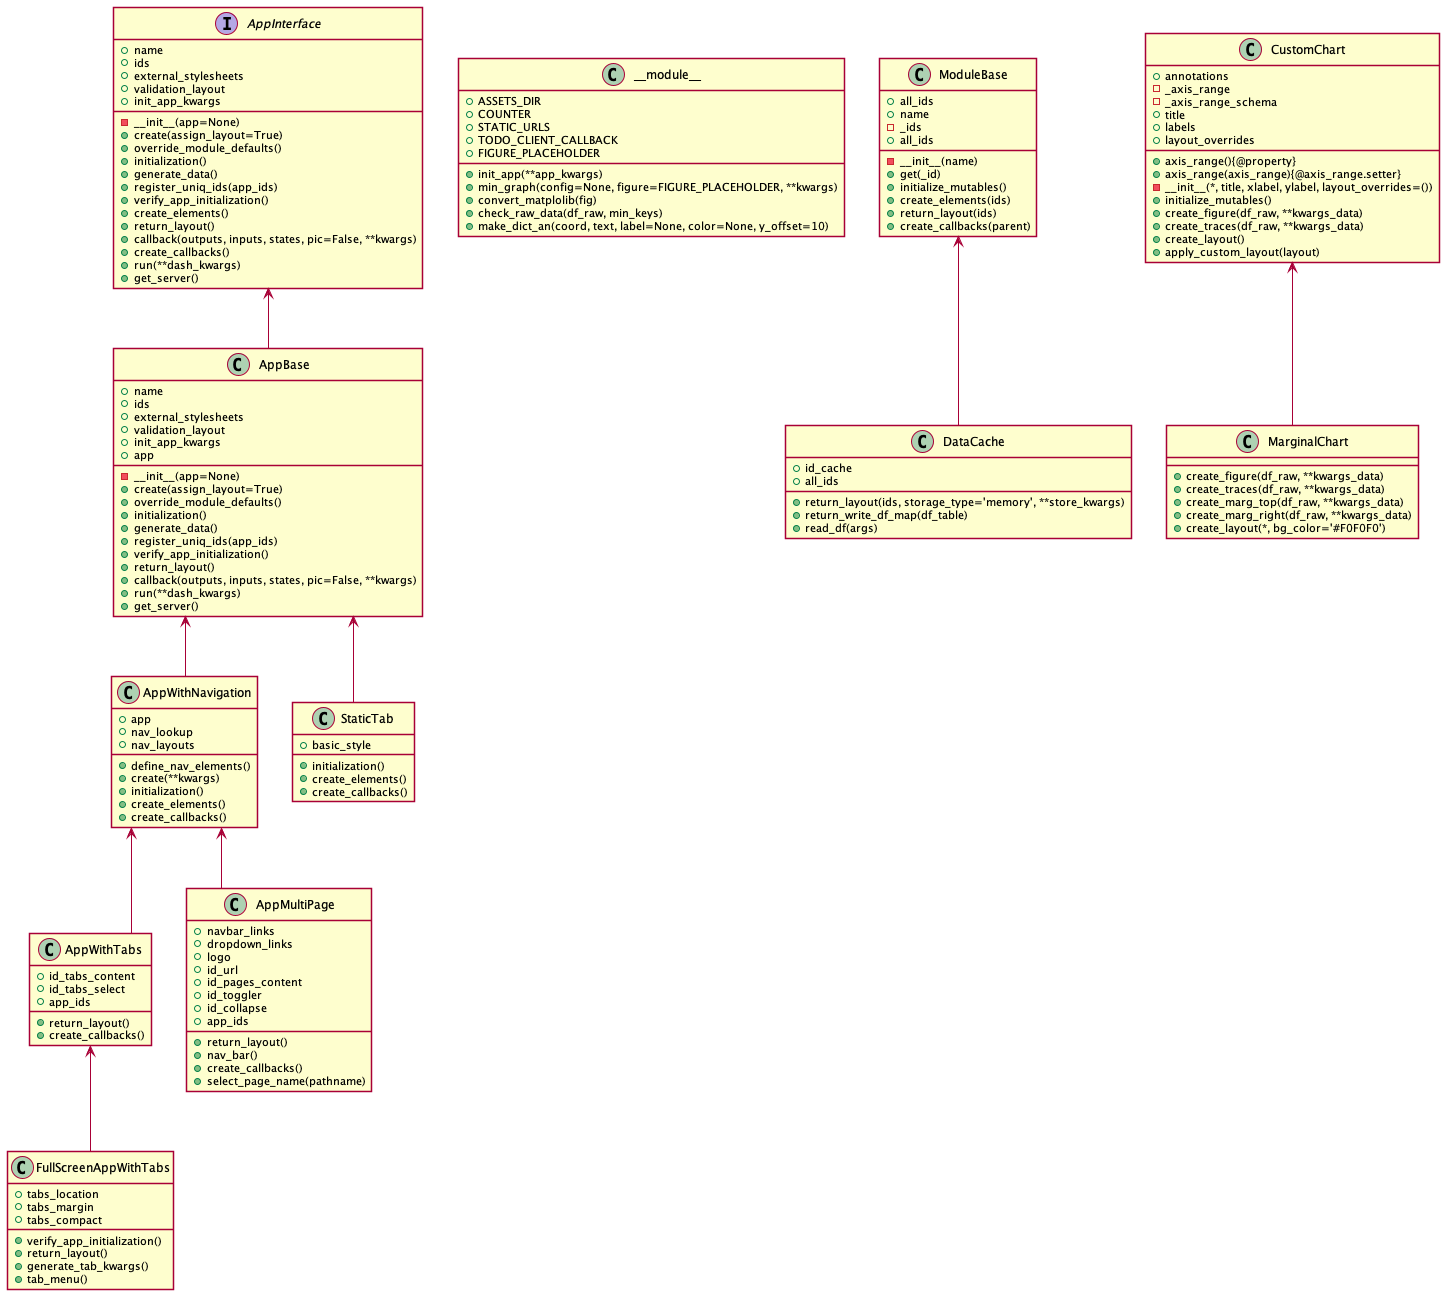

The diagram above was rendered by PlantUML. Its source (embedded in the PNG):
@startuml
scale 1
skinparam {
dpi 100
shadowing false
linetype ortho
}

Interface AppInterface {
  +name
  +ids
  +external_stylesheets
  +validation_layout
  +init_app_kwargs
  -__init__(app=None)
  +create(assign_layout=True)
  +override_module_defaults()
  +initialization()
  +generate_data()
  +register_uniq_ids(app_ids)
  +verify_app_initialization()
  +create_elements()
  +return_layout()
  +callback(outputs, inputs, states, pic=False, **kwargs)
  +create_callbacks()
  +run(**dash_kwargs)
  +get_server()
}

AppInterface <-- AppBase
class AppBase {
  +name
  +ids
  +external_stylesheets
  +validation_layout
  +init_app_kwargs
  +app
  -__init__(app=None)
  +create(assign_layout=True)
  +override_module_defaults()
  +initialization()
  +generate_data()
  +register_uniq_ids(app_ids)
  +verify_app_initialization()
  +return_layout()
  +callback(outputs, inputs, states, pic=False, **kwargs)
  +run(**dash_kwargs)
  +get_server()
}

class __module__ {
  +ASSETS_DIR
  +COUNTER
  +STATIC_URLS
  +init_app(**app_kwargs)
}

class ModuleBase {
  +all_ids
  +name
  -_ids
  +all_ids
  -__init__(name)
  +get(_id)
  +initialize_mutables()
  +create_elements(ids)
  +return_layout(ids)
  +create_callbacks(parent)
}

ModuleBase <-- DataCache
class DataCache {
  +id_cache
  +all_ids
  +return_layout(ids, storage_type='memory', **store_kwargs)
  +return_write_df_map(df_table)
  +read_df(args)
}

class __module__ {
}

AppBase <-- AppWithNavigation
class AppWithNavigation {
  +app
  +nav_lookup
  +nav_layouts
  +define_nav_elements()
  +create(**kwargs)
  +initialization()
  +create_elements()
  +create_callbacks()
}

AppBase <-- StaticTab
class StaticTab {
  +basic_style
  +initialization()
  +create_elements()
  +create_callbacks()
}

AppWithNavigation <-- AppWithTabs
class AppWithTabs {
  +id_tabs_content
  +id_tabs_select
  +app_ids
  +return_layout()
  +create_callbacks()
}

AppWithTabs <-- FullScreenAppWithTabs
class FullScreenAppWithTabs {
  +tabs_location
  +tabs_margin
  +tabs_compact
  +verify_app_initialization()
  +return_layout()
  +generate_tab_kwargs()
  +tab_menu()
}

AppWithNavigation <-- AppMultiPage
class AppMultiPage {
  +navbar_links
  +dropdown_links
  +logo
  +id_url
  +id_pages_content
  +id_toggler
  +id_collapse
  +app_ids
  +return_layout()
  +nav_bar()
  +create_callbacks()
  +select_page_name(pathname)
}

class __module__ {
  +TODO_CLIENT_CALLBACK
}

class CustomChart {
  +annotations
  -_axis_range
  -_axis_range_schema
  +title
  +labels
  +layout_overrides
  +axis_range(){@property}
  +axis_range(axis_range){@axis_range.setter}
  -__init__(*, title, xlabel, ylabel, layout_overrides=())
  +initialize_mutables()
  +create_figure(df_raw, **kwargs_data)
  +create_traces(df_raw, **kwargs_data)
  +create_layout()
  +apply_custom_layout(layout)
}

CustomChart <-- MarginalChart
class MarginalChart {
  +create_figure(df_raw, **kwargs_data)
  +create_traces(df_raw, **kwargs_data)
  +create_marg_top(df_raw, **kwargs_data)
  +create_marg_right(df_raw, **kwargs_data)
  +create_layout(*, bg_color='#F0F0F0')
}

class __module__ {
  +FIGURE_PLACEHOLDER
  +min_graph(config=None, figure=FIGURE_PLACEHOLDER, **kwargs)
  +convert_matplolib(fig)
  +check_raw_data(df_raw, min_keys)
  +make_dict_an(coord, text, label=None, color=None, y_offset=10)
}

@enduml